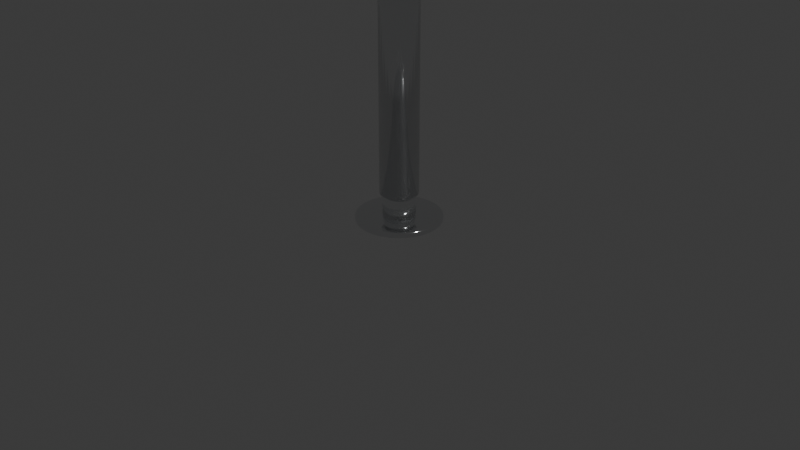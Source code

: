 # Source: Arbeitsplatten_Staender.blend  (saved by Blender 5.1.30; exported with 4.5.12 LTS)
import bpy
from mathutils import Matrix  # noqa: F401  (used for matrix-valued properties, if any)

bpy.ops.wm.read_factory_settings(use_empty=True)
scene = bpy.context.scene
scene.name = 'Scene'

# ---- collections
col_collection = bpy.data.collections.new('Collection'); scene.collection.children.link(col_collection)
col_arbeitsplatten_staender = bpy.data.collections.new('Arbeitsplatten_Staender'); scene.collection.children.link(col_arbeitsplatten_staender)

# ---- materials (node trees are filled in below, after node groups)
mat_edelstahl_poliert = bpy.data.materials.new('Edelstahl_poliert')
mat_edelstahl_poliert.diffuse_color = (0.85, 0.86, 0.87, 1.0)
mat_edelstahl_poliert.roughness = 0.08
mat_edelstahl_poliert.metallic = 1.0

# ---- material node trees
mat_edelstahl_poliert.use_nodes = True; mat_edelstahl_poliert.node_tree.nodes.clear()
_N = mat_edelstahl_poliert.node_tree.nodes; _L = mat_edelstahl_poliert.node_tree.links
n0 = _N.new('ShaderNodeBsdfPrincipled'); n0.name = 'Principled BSDF'; n0.location = (-200, 100)
n0.inputs[0].default_value = (0.85, 0.86, 0.87, 1.0)
n0.inputs[1].default_value = 1.0
n0.inputs[2].default_value = 0.08
n1 = _N.new('ShaderNodeOutputMaterial'); n1.name = 'Material Output'; n1.location = (200, 100)
_L.new(n0.outputs[0], n1.inputs[0])
n1.is_active_output = True

# ---- world
world_world = bpy.data.worlds.new('World'); scene.world = world_world
world_world.use_nodes = True; world_world.node_tree.nodes.clear()
_N = world_world.node_tree.nodes; _L = world_world.node_tree.links
n0 = _N.new('ShaderNodeOutputWorld'); n0.name = 'World Output'; n0.location = (200, 100)
n1 = _N.new('ShaderNodeBackground'); n1.name = 'Background'; n1.location = (-200, 100)
n1.inputs[0].default_value = (0.05088, 0.05088, 0.05088, 1.0)
_L.new(n1.outputs[0], n0.inputs[0])
n0.is_active_output = True
world_world.color = (0.05088, 0.05088, 0.05088)
world_world.sun_shadow_jitter_overblur = 0.0

# ---- cameras
cam_camera = bpy.data.cameras.new('Camera')
cam_camera.clip_end = 100.0
cam_camera.ortho_scale = 7.314

# ---- lights
light_light = bpy.data.lights.new('Light', 'POINT')
light_light.energy = 1000.0
light_light.shadow_soft_size = 0.1

# ---- meshes
me_cylinder = bpy.data.meshes.new('Cylinder')
me_cylinder.from_pydata([(0.0, 0.45, -0.03), (0.0, 0.45, 0.03), (0.08779, 0.4414, -0.03), (0.08779, 0.4414, 0.03), (0.1722, 0.4157, -0.03), (0.1722, 0.4157, 0.03), (0.25, 0.3742, -0.03), (0.25, 0.3742, 0.03), (0.3182, 0.3182, -0.03), (0.3182, 0.3182, 0.03), (0.3742, 0.25, -0.03), (0.3742, 0.25, 0.03), (0.4157, 0.1722, -0.03), (0.4157, 0.1722, 0.03), (0.4414, 0.08779, -0.03), (0.4414, 0.08779, 0.03), (0.45, 0.0, -0.03), (0.45, 0.0, 0.03), (0.4414, -0.08779, -0.03), (0.4414, -0.08779, 0.03), (0.4157, -0.1722, -0.03), (0.4157, -0.1722, 0.03), (0.3742, -0.25, -0.03), (0.3742, -0.25, 0.03), (0.3182, -0.3182, -0.03), (0.3182, -0.3182, 0.03), (0.25, -0.3742, -0.03), (0.25, -0.3742, 0.03), (0.1722, -0.4157, -0.03), (0.1722, -0.4157, 0.03), (0.08779, -0.4414, -0.03), (0.08779, -0.4414, 0.03), (0.0, -0.45, -0.03), (0.0, -0.45, 0.03), (-0.08779, -0.4414, -0.03), (-0.08779, -0.4414, 0.03), (-0.1722, -0.4157, -0.03), (-0.1722, -0.4157, 0.03), (-0.25, -0.3742, -0.03), (-0.25, -0.3742, 0.03), (-0.3182, -0.3182, -0.03), (-0.3182, -0.3182, 0.03), (-0.3742, -0.25, -0.03), (-0.3742, -0.25, 0.03), (-0.4157, -0.1722, -0.03), (-0.4157, -0.1722, 0.03), (-0.4414, -0.08779, -0.03), (-0.4414, -0.08779, 0.03), (-0.45, 0.0, -0.03), (-0.45, 0.0, 0.03), (-0.4414, 0.08779, -0.03), (-0.4414, 0.08779, 0.03), (-0.4157, 0.1722, -0.03), (-0.4157, 0.1722, 0.03), (-0.3742, 0.25, -0.03), (-0.3742, 0.25, 0.03), (-0.3182, 0.3182, -0.03), (-0.3182, 0.3182, 0.03), (-0.25, 0.3742, -0.03), (-0.25, 0.3742, 0.03), (-0.1722, 0.4157, -0.03), (-0.1722, 0.4157, 0.03), (-0.08779, 0.4414, -0.03), (-0.08779, 0.4414, 0.03)], [], [(0, 1, 3, 2), (2, 3, 5, 4), (4, 5, 7, 6), (6, 7, 9, 8), (8, 9, 11, 10), (10, 11, 13, 12), (12, 13, 15, 14), (14, 15, 17, 16), (16, 17, 19, 18), (18, 19, 21, 20), (20, 21, 23, 22), (22, 23, 25, 24), (24, 25, 27, 26), (26, 27, 29, 28), (28, 29, 31, 30), (30, 31, 33, 32), (32, 33, 35, 34), (34, 35, 37, 36), (36, 37, 39, 38), (38, 39, 41, 40), (40, 41, 43, 42), (42, 43, 45, 44), (44, 45, 47, 46), (46, 47, 49, 48), (48, 49, 51, 50), (50, 51, 53, 52), (52, 53, 55, 54), (54, 55, 57, 56), (56, 57, 59, 58), (58, 59, 61, 60), (3, 1, 63, 61, 59, 57, 55, 53, 51, 49, 47, 45, 43, 41, 39, 37, 35, 33, 31, 29, 27, 25, 23, 21, 19, 17, 15, 13, 11, 9, 7, 5), (60, 61, 63, 62), (62, 63, 1, 0), (0, 2, 4, 6, 8, 10, 12, 14, 16, 18, 20, 22, 24, 26, 28, 30, 32, 34, 36, 38, 40, 42, 44, 46, 48, 50, 52, 54, 56, 58, 60, 62)])
me_cylinder.polygons.foreach_set('use_smooth', [True] * 34)
_uv = me_cylinder.uv_layers.new(name='UVMap')
_uv.uv.foreach_set('vector', [1.0, 0.5, 1.0, 1.0, 0.9688, 1.0, 0.9688, 0.5, 0.9688, 0.5, 0.9688, 1.0, 0.9375, 1.0, 0.9375, 0.5, 0.9375, 0.5, 0.9375, 1.0, 0.9062, 1.0, 0.9062, 0.5, 0.9062, 0.5, 0.9062, 1.0, 0.875, 1.0, 0.875, 0.5, 0.875, 0.5, 0.875, 1.0, 0.8438, 1.0, 0.8438, 0.5, 0.8438, 0.5, 0.8438, 1.0, 0.8125, 1.0, 0.8125, 0.5, 0.8125, 0.5, 0.8125, 1.0, 0.7812, 1.0, 0.7812, 0.5, 0.7812, 0.5, 0.7812, 1.0, 0.75, 1.0, 0.75, 0.5, 0.75, 0.5, 0.75, 1.0, 0.7188, 1.0, 0.7188, 0.5, 0.7188, 0.5, 0.7188, 1.0, 0.6875, 1.0, 0.6875, 0.5, 0.6875, 0.5, 0.6875, 1.0, 0.6562, 1.0, 0.6562, 0.5, 0.6562, 0.5, 0.6562, 1.0, 0.625, 1.0, 0.625, 0.5, 0.625, 0.5, 0.625, 1.0, 0.5938, 1.0, 0.5938, 0.5, 0.5938, 0.5, 0.5938, 1.0, 0.5625, 1.0, 0.5625, 0.5, 0.5625, 0.5, 0.5625, 1.0, 0.5312, 1.0, 0.5312, 0.5, 0.5312, 0.5, 0.5312, 1.0, 0.5, 1.0, 0.5, 0.5, 0.5, 0.5, 0.5, 1.0, 0.4688, 1.0, 0.4688, 0.5, 0.4688, 0.5, 0.4688, 1.0, 0.4375, 1.0, 0.4375, 0.5, 0.4375, 0.5, 0.4375, 1.0, 0.4062, 1.0, 0.4062, 0.5, 0.4062, 0.5, 0.4062, 1.0, 0.375, 1.0, 0.375, 0.5, 0.375, 0.5, 0.375, 1.0, 0.3438, 1.0, 0.3438, 0.5, 0.3438, 0.5, 0.3438, 1.0, 0.3125, 1.0, 0.3125, 0.5, 0.3125, 0.5, 0.3125, 1.0, 0.2812, 1.0, 0.2812, 0.5, 0.2812, 0.5, 0.2812, 1.0, 0.25, 1.0, 0.25, 0.5, 0.25, 0.5, 0.25, 1.0, 0.2188, 1.0, 0.2188, 0.5, 0.2188, 0.5, 0.2188, 1.0, 0.1875, 1.0, 0.1875, 0.5, 0.1875, 0.5, 0.1875, 1.0, 0.1562, 1.0, 0.1562, 0.5, 0.1562, 0.5, 0.1562, 1.0, 0.125, 1.0, 0.125, 0.5, 0.125, 0.5, 0.125, 1.0, 0.09375, 1.0, 0.09375, 0.5, 0.09375, 0.5, 0.09375, 1.0, 0.0625, 1.0, 0.0625, 0.5, 0.2968, 0.4854, 0.25, 0.49, 0.2032, 0.4854, 0.1582, 0.4717, 0.1167, 0.4496, 0.08029, 0.4197, 0.05045, 0.3833, 0.02827, 0.3418, 0.01461, 0.2968, 0.01, 0.25, 0.01461, 0.2032, 0.02827, 0.1582, 0.05045, 0.1167, 0.08029, 0.08029, 0.1167, 0.05045, 0.1582, 0.02827, 0.2032, 0.01461, 0.25, 0.01, 0.2968, 0.01461, 0.3418, 0.02827, 0.3833, 0.05045, 0.4197, 0.08029, 0.4496, 0.1167, 0.4717, 0.1582, 0.4854, 0.2032, 0.49, 0.25, 0.4854, 0.2968, 0.4717, 0.3418, 0.4496, 0.3833, 0.4197, 0.4197, 0.3833, 0.4496, 0.3418, 0.4717, 0.0625, 0.5, 0.0625, 1.0, 0.03125, 1.0, 0.03125, 0.5, 0.03125, 0.5, 0.03125, 1.0, 0.0, 1.0, 0.0, 0.5, 0.75, 0.49, 0.7968, 0.4854, 0.8418, 0.4717, 0.8833, 0.4496, 0.9197, 0.4197, 0.9496, 0.3833, 0.9717, 0.3418, 0.9854, 0.2968, 0.99, 0.25, 0.9854, 0.2032, 0.9717, 0.1582, 0.9496, 0.1167, 0.9197, 0.08029, 0.8833, 0.05045, 0.8418, 0.02827, 0.7968, 0.01461, 0.75, 0.01, 0.7032, 0.01461, 0.6582, 0.02827, 0.6167, 0.05045, 0.5803, 0.08029, 0.5504, 0.1167, 0.5283, 0.1582, 0.5146, 0.2032, 0.51, 0.25, 0.5146, 0.2968, 0.5283, 0.3418, 0.5504, 0.3833, 0.5803, 0.4197, 0.6167, 0.4496, 0.6582, 0.4717, 0.7032, 0.4854])
me_cylinder.materials.append(mat_edelstahl_poliert)
me_cylinder.update()
me_cylinder_001 = bpy.data.meshes.new('Cylinder.001')
me_cylinder_001.from_pydata([(0.0, 0.17, -0.12), (0.0, 0.17, 0.12), (0.03317, 0.1667, -0.12), (0.03317, 0.1667, 0.12), (0.06506, 0.1571, -0.12), (0.06506, 0.1571, 0.12), (0.09445, 0.1413, -0.12), (0.09445, 0.1413, 0.12), (0.1202, 0.1202, -0.12), (0.1202, 0.1202, 0.12), (0.1413, 0.09445, -0.12), (0.1413, 0.09445, 0.12), (0.1571, 0.06506, -0.12), (0.1571, 0.06506, 0.12), (0.1667, 0.03317, -0.12), (0.1667, 0.03317, 0.12), (0.17, 0.0, -0.12), (0.17, 0.0, 0.12), (0.1667, -0.03317, -0.12), (0.1667, -0.03317, 0.12), (0.1571, -0.06506, -0.12), (0.1571, -0.06506, 0.12), (0.1413, -0.09445, -0.12), (0.1413, -0.09445, 0.12), (0.1202, -0.1202, -0.12), (0.1202, -0.1202, 0.12), (0.09445, -0.1413, -0.12), (0.09445, -0.1413, 0.12), (0.06506, -0.1571, -0.12), (0.06506, -0.1571, 0.12), (0.03317, -0.1667, -0.12), (0.03317, -0.1667, 0.12), (0.0, -0.17, -0.12), (0.0, -0.17, 0.12), (-0.03317, -0.1667, -0.12), (-0.03317, -0.1667, 0.12), (-0.06506, -0.1571, -0.12), (-0.06506, -0.1571, 0.12), (-0.09445, -0.1413, -0.12), (-0.09445, -0.1413, 0.12), (-0.1202, -0.1202, -0.12), (-0.1202, -0.1202, 0.12), (-0.1413, -0.09445, -0.12), (-0.1413, -0.09445, 0.12), (-0.1571, -0.06506, -0.12), (-0.1571, -0.06506, 0.12), (-0.1667, -0.03317, -0.12), (-0.1667, -0.03317, 0.12), (-0.17, 0.0, -0.12), (-0.17, 0.0, 0.12), (-0.1667, 0.03317, -0.12), (-0.1667, 0.03317, 0.12), (-0.1571, 0.06506, -0.12), (-0.1571, 0.06506, 0.12), (-0.1413, 0.09445, -0.12), (-0.1413, 0.09445, 0.12), (-0.1202, 0.1202, -0.12), (-0.1202, 0.1202, 0.12), (-0.09445, 0.1413, -0.12), (-0.09445, 0.1413, 0.12), (-0.06506, 0.1571, -0.12), (-0.06506, 0.1571, 0.12), (-0.03317, 0.1667, -0.12), (-0.03317, 0.1667, 0.12)], [], [(0, 1, 3, 2), (2, 3, 5, 4), (4, 5, 7, 6), (6, 7, 9, 8), (8, 9, 11, 10), (10, 11, 13, 12), (12, 13, 15, 14), (14, 15, 17, 16), (16, 17, 19, 18), (18, 19, 21, 20), (20, 21, 23, 22), (22, 23, 25, 24), (24, 25, 27, 26), (26, 27, 29, 28), (28, 29, 31, 30), (30, 31, 33, 32), (32, 33, 35, 34), (34, 35, 37, 36), (36, 37, 39, 38), (38, 39, 41, 40), (40, 41, 43, 42), (42, 43, 45, 44), (44, 45, 47, 46), (46, 47, 49, 48), (48, 49, 51, 50), (50, 51, 53, 52), (52, 53, 55, 54), (54, 55, 57, 56), (56, 57, 59, 58), (58, 59, 61, 60), (3, 1, 63, 61, 59, 57, 55, 53, 51, 49, 47, 45, 43, 41, 39, 37, 35, 33, 31, 29, 27, 25, 23, 21, 19, 17, 15, 13, 11, 9, 7, 5), (60, 61, 63, 62), (62, 63, 1, 0), (0, 2, 4, 6, 8, 10, 12, 14, 16, 18, 20, 22, 24, 26, 28, 30, 32, 34, 36, 38, 40, 42, 44, 46, 48, 50, 52, 54, 56, 58, 60, 62)])
me_cylinder_001.polygons.foreach_set('use_smooth', [True] * 34)
_uv = me_cylinder_001.uv_layers.new(name='UVMap')
_uv.uv.foreach_set('vector', [1.0, 0.5, 1.0, 1.0, 0.9688, 1.0, 0.9688, 0.5, 0.9688, 0.5, 0.9688, 1.0, 0.9375, 1.0, 0.9375, 0.5, 0.9375, 0.5, 0.9375, 1.0, 0.9062, 1.0, 0.9062, 0.5, 0.9062, 0.5, 0.9062, 1.0, 0.875, 1.0, 0.875, 0.5, 0.875, 0.5, 0.875, 1.0, 0.8438, 1.0, 0.8438, 0.5, 0.8438, 0.5, 0.8438, 1.0, 0.8125, 1.0, 0.8125, 0.5, 0.8125, 0.5, 0.8125, 1.0, 0.7812, 1.0, 0.7812, 0.5, 0.7812, 0.5, 0.7812, 1.0, 0.75, 1.0, 0.75, 0.5, 0.75, 0.5, 0.75, 1.0, 0.7188, 1.0, 0.7188, 0.5, 0.7188, 0.5, 0.7188, 1.0, 0.6875, 1.0, 0.6875, 0.5, 0.6875, 0.5, 0.6875, 1.0, 0.6562, 1.0, 0.6562, 0.5, 0.6562, 0.5, 0.6562, 1.0, 0.625, 1.0, 0.625, 0.5, 0.625, 0.5, 0.625, 1.0, 0.5938, 1.0, 0.5938, 0.5, 0.5938, 0.5, 0.5938, 1.0, 0.5625, 1.0, 0.5625, 0.5, 0.5625, 0.5, 0.5625, 1.0, 0.5312, 1.0, 0.5312, 0.5, 0.5312, 0.5, 0.5312, 1.0, 0.5, 1.0, 0.5, 0.5, 0.5, 0.5, 0.5, 1.0, 0.4688, 1.0, 0.4688, 0.5, 0.4688, 0.5, 0.4688, 1.0, 0.4375, 1.0, 0.4375, 0.5, 0.4375, 0.5, 0.4375, 1.0, 0.4062, 1.0, 0.4062, 0.5, 0.4062, 0.5, 0.4062, 1.0, 0.375, 1.0, 0.375, 0.5, 0.375, 0.5, 0.375, 1.0, 0.3438, 1.0, 0.3438, 0.5, 0.3438, 0.5, 0.3438, 1.0, 0.3125, 1.0, 0.3125, 0.5, 0.3125, 0.5, 0.3125, 1.0, 0.2812, 1.0, 0.2812, 0.5, 0.2812, 0.5, 0.2812, 1.0, 0.25, 1.0, 0.25, 0.5, 0.25, 0.5, 0.25, 1.0, 0.2188, 1.0, 0.2188, 0.5, 0.2188, 0.5, 0.2188, 1.0, 0.1875, 1.0, 0.1875, 0.5, 0.1875, 0.5, 0.1875, 1.0, 0.1562, 1.0, 0.1562, 0.5, 0.1562, 0.5, 0.1562, 1.0, 0.125, 1.0, 0.125, 0.5, 0.125, 0.5, 0.125, 1.0, 0.09375, 1.0, 0.09375, 0.5, 0.09375, 0.5, 0.09375, 1.0, 0.0625, 1.0, 0.0625, 0.5, 0.2968, 0.4854, 0.25, 0.49, 0.2032, 0.4854, 0.1582, 0.4717, 0.1167, 0.4496, 0.08029, 0.4197, 0.05045, 0.3833, 0.02827, 0.3418, 0.01461, 0.2968, 0.01, 0.25, 0.01461, 0.2032, 0.02827, 0.1582, 0.05045, 0.1167, 0.08029, 0.08029, 0.1167, 0.05045, 0.1582, 0.02827, 0.2032, 0.01461, 0.25, 0.01, 0.2968, 0.01461, 0.3418, 0.02827, 0.3833, 0.05045, 0.4197, 0.08029, 0.4496, 0.1167, 0.4717, 0.1582, 0.4854, 0.2032, 0.49, 0.25, 0.4854, 0.2968, 0.4717, 0.3418, 0.4496, 0.3833, 0.4197, 0.4197, 0.3833, 0.4496, 0.3418, 0.4717, 0.0625, 0.5, 0.0625, 1.0, 0.03125, 1.0, 0.03125, 0.5, 0.03125, 0.5, 0.03125, 1.0, 0.0, 1.0, 0.0, 0.5, 0.75, 0.49, 0.7968, 0.4854, 0.8418, 0.4717, 0.8833, 0.4496, 0.9197, 0.4197, 0.9496, 0.3833, 0.9717, 0.3418, 0.9854, 0.2968, 0.99, 0.25, 0.9854, 0.2032, 0.9717, 0.1582, 0.9496, 0.1167, 0.9197, 0.08029, 0.8833, 0.05045, 0.8418, 0.02827, 0.7968, 0.01461, 0.75, 0.01, 0.7032, 0.01461, 0.6582, 0.02827, 0.6167, 0.05045, 0.5803, 0.08029, 0.5504, 0.1167, 0.5283, 0.1582, 0.5146, 0.2032, 0.51, 0.25, 0.5146, 0.2968, 0.5283, 0.3418, 0.5504, 0.3833, 0.5803, 0.4197, 0.6167, 0.4496, 0.6582, 0.4717, 0.7032, 0.4854])
me_cylinder_001.materials.append(mat_edelstahl_poliert)
me_cylinder_001.update()
me_cylinder_002 = bpy.data.meshes.new('Cylinder.002')
me_cylinder_002.from_pydata([(0.0, 0.2, -3.87), (0.0, 0.2, 3.87), (0.03902, 0.1962, -3.87), (0.03902, 0.1962, 3.87), (0.07654, 0.1848, -3.87), (0.07654, 0.1848, 3.87), (0.1111, 0.1663, -3.87), (0.1111, 0.1663, 3.87), (0.1414, 0.1414, -3.87), (0.1414, 0.1414, 3.87), (0.1663, 0.1111, -3.87), (0.1663, 0.1111, 3.87), (0.1848, 0.07654, -3.87), (0.1848, 0.07654, 3.87), (0.1962, 0.03902, -3.87), (0.1962, 0.03902, 3.87), (0.2, 0.0, -3.87), (0.2, 0.0, 3.87), (0.1962, -0.03902, -3.87), (0.1962, -0.03902, 3.87), (0.1848, -0.07654, -3.87), (0.1848, -0.07654, 3.87), (0.1663, -0.1111, -3.87), (0.1663, -0.1111, 3.87), (0.1414, -0.1414, -3.87), (0.1414, -0.1414, 3.87), (0.1111, -0.1663, -3.87), (0.1111, -0.1663, 3.87), (0.07654, -0.1848, -3.87), (0.07654, -0.1848, 3.87), (0.03902, -0.1962, -3.87), (0.03902, -0.1962, 3.87), (0.0, -0.2, -3.87), (0.0, -0.2, 3.87), (-0.03902, -0.1962, -3.87), (-0.03902, -0.1962, 3.87), (-0.07654, -0.1848, -3.87), (-0.07654, -0.1848, 3.87), (-0.1111, -0.1663, -3.87), (-0.1111, -0.1663, 3.87), (-0.1414, -0.1414, -3.87), (-0.1414, -0.1414, 3.87), (-0.1663, -0.1111, -3.87), (-0.1663, -0.1111, 3.87), (-0.1848, -0.07654, -3.87), (-0.1848, -0.07654, 3.87), (-0.1962, -0.03902, -3.87), (-0.1962, -0.03902, 3.87), (-0.2, 0.0, -3.87), (-0.2, 0.0, 3.87), (-0.1962, 0.03902, -3.87), (-0.1962, 0.03902, 3.87), (-0.1848, 0.07654, -3.87), (-0.1848, 0.07654, 3.87), (-0.1663, 0.1111, -3.87), (-0.1663, 0.1111, 3.87), (-0.1414, 0.1414, -3.87), (-0.1414, 0.1414, 3.87), (-0.1111, 0.1663, -3.87), (-0.1111, 0.1663, 3.87), (-0.07654, 0.1848, -3.87), (-0.07654, 0.1848, 3.87), (-0.03902, 0.1962, -3.87), (-0.03902, 0.1962, 3.87)], [], [(0, 1, 3, 2), (2, 3, 5, 4), (4, 5, 7, 6), (6, 7, 9, 8), (8, 9, 11, 10), (10, 11, 13, 12), (12, 13, 15, 14), (14, 15, 17, 16), (16, 17, 19, 18), (18, 19, 21, 20), (20, 21, 23, 22), (22, 23, 25, 24), (24, 25, 27, 26), (26, 27, 29, 28), (28, 29, 31, 30), (30, 31, 33, 32), (32, 33, 35, 34), (34, 35, 37, 36), (36, 37, 39, 38), (38, 39, 41, 40), (40, 41, 43, 42), (42, 43, 45, 44), (44, 45, 47, 46), (46, 47, 49, 48), (48, 49, 51, 50), (50, 51, 53, 52), (52, 53, 55, 54), (54, 55, 57, 56), (56, 57, 59, 58), (58, 59, 61, 60), (3, 1, 63, 61, 59, 57, 55, 53, 51, 49, 47, 45, 43, 41, 39, 37, 35, 33, 31, 29, 27, 25, 23, 21, 19, 17, 15, 13, 11, 9, 7, 5), (60, 61, 63, 62), (62, 63, 1, 0), (0, 2, 4, 6, 8, 10, 12, 14, 16, 18, 20, 22, 24, 26, 28, 30, 32, 34, 36, 38, 40, 42, 44, 46, 48, 50, 52, 54, 56, 58, 60, 62)])
me_cylinder_002.polygons.foreach_set('use_smooth', [True] * 34)
_uv = me_cylinder_002.uv_layers.new(name='UVMap')
_uv.uv.foreach_set('vector', [1.0, 0.5, 1.0, 1.0, 0.9688, 1.0, 0.9688, 0.5, 0.9688, 0.5, 0.9688, 1.0, 0.9375, 1.0, 0.9375, 0.5, 0.9375, 0.5, 0.9375, 1.0, 0.9062, 1.0, 0.9062, 0.5, 0.9062, 0.5, 0.9062, 1.0, 0.875, 1.0, 0.875, 0.5, 0.875, 0.5, 0.875, 1.0, 0.8438, 1.0, 0.8438, 0.5, 0.8438, 0.5, 0.8438, 1.0, 0.8125, 1.0, 0.8125, 0.5, 0.8125, 0.5, 0.8125, 1.0, 0.7812, 1.0, 0.7812, 0.5, 0.7812, 0.5, 0.7812, 1.0, 0.75, 1.0, 0.75, 0.5, 0.75, 0.5, 0.75, 1.0, 0.7188, 1.0, 0.7188, 0.5, 0.7188, 0.5, 0.7188, 1.0, 0.6875, 1.0, 0.6875, 0.5, 0.6875, 0.5, 0.6875, 1.0, 0.6562, 1.0, 0.6562, 0.5, 0.6562, 0.5, 0.6562, 1.0, 0.625, 1.0, 0.625, 0.5, 0.625, 0.5, 0.625, 1.0, 0.5938, 1.0, 0.5938, 0.5, 0.5938, 0.5, 0.5938, 1.0, 0.5625, 1.0, 0.5625, 0.5, 0.5625, 0.5, 0.5625, 1.0, 0.5312, 1.0, 0.5312, 0.5, 0.5312, 0.5, 0.5312, 1.0, 0.5, 1.0, 0.5, 0.5, 0.5, 0.5, 0.5, 1.0, 0.4688, 1.0, 0.4688, 0.5, 0.4688, 0.5, 0.4688, 1.0, 0.4375, 1.0, 0.4375, 0.5, 0.4375, 0.5, 0.4375, 1.0, 0.4062, 1.0, 0.4062, 0.5, 0.4062, 0.5, 0.4062, 1.0, 0.375, 1.0, 0.375, 0.5, 0.375, 0.5, 0.375, 1.0, 0.3438, 1.0, 0.3438, 0.5, 0.3438, 0.5, 0.3438, 1.0, 0.3125, 1.0, 0.3125, 0.5, 0.3125, 0.5, 0.3125, 1.0, 0.2812, 1.0, 0.2812, 0.5, 0.2812, 0.5, 0.2812, 1.0, 0.25, 1.0, 0.25, 0.5, 0.25, 0.5, 0.25, 1.0, 0.2188, 1.0, 0.2188, 0.5, 0.2188, 0.5, 0.2188, 1.0, 0.1875, 1.0, 0.1875, 0.5, 0.1875, 0.5, 0.1875, 1.0, 0.1562, 1.0, 0.1562, 0.5, 0.1562, 0.5, 0.1562, 1.0, 0.125, 1.0, 0.125, 0.5, 0.125, 0.5, 0.125, 1.0, 0.09375, 1.0, 0.09375, 0.5, 0.09375, 0.5, 0.09375, 1.0, 0.0625, 1.0, 0.0625, 0.5, 0.2968, 0.4854, 0.25, 0.49, 0.2032, 0.4854, 0.1582, 0.4717, 0.1167, 0.4496, 0.08029, 0.4197, 0.05045, 0.3833, 0.02827, 0.3418, 0.01461, 0.2968, 0.01, 0.25, 0.01461, 0.2032, 0.02827, 0.1582, 0.05045, 0.1167, 0.08029, 0.08029, 0.1167, 0.05045, 0.1582, 0.02827, 0.2032, 0.01461, 0.25, 0.01, 0.2968, 0.01461, 0.3418, 0.02827, 0.3833, 0.05045, 0.4197, 0.08029, 0.4496, 0.1167, 0.4717, 0.1582, 0.4854, 0.2032, 0.49, 0.25, 0.4854, 0.2968, 0.4717, 0.3418, 0.4496, 0.3833, 0.4197, 0.4197, 0.3833, 0.4496, 0.3418, 0.4717, 0.0625, 0.5, 0.0625, 1.0, 0.03125, 1.0, 0.03125, 0.5, 0.03125, 0.5, 0.03125, 1.0, 0.0, 1.0, 0.0, 0.5, 0.75, 0.49, 0.7968, 0.4854, 0.8418, 0.4717, 0.8833, 0.4496, 0.9197, 0.4197, 0.9496, 0.3833, 0.9717, 0.3418, 0.9854, 0.2968, 0.99, 0.25, 0.9854, 0.2032, 0.9717, 0.1582, 0.9496, 0.1167, 0.9197, 0.08029, 0.8833, 0.05045, 0.8418, 0.02827, 0.7968, 0.01461, 0.75, 0.01, 0.7032, 0.01461, 0.6582, 0.02827, 0.6167, 0.05045, 0.5803, 0.08029, 0.5504, 0.1167, 0.5283, 0.1582, 0.5146, 0.2032, 0.51, 0.25, 0.5146, 0.2968, 0.5283, 0.3418, 0.5504, 0.3833, 0.5803, 0.4197, 0.6167, 0.4496, 0.6582, 0.4717, 0.7032, 0.4854])
me_cylinder_002.materials.append(mat_edelstahl_poliert)
me_cylinder_002.update()
me_cylinder_003 = bpy.data.meshes.new('Cylinder.003')
me_cylinder_003.from_pydata([(0.0, 0.4, -0.03), (0.0, 0.4, 0.03), (0.07804, 0.3923, -0.03), (0.07804, 0.3923, 0.03), (0.1531, 0.3696, -0.03), (0.1531, 0.3696, 0.03), (0.2222, 0.3326, -0.03), (0.2222, 0.3326, 0.03), (0.2828, 0.2828, -0.03), (0.2828, 0.2828, 0.03), (0.3326, 0.2222, -0.03), (0.3326, 0.2222, 0.03), (0.3696, 0.1531, -0.03), (0.3696, 0.1531, 0.03), (0.3923, 0.07804, -0.03), (0.3923, 0.07804, 0.03), (0.4, 0.0, -0.03), (0.4, 0.0, 0.03), (0.3923, -0.07804, -0.03), (0.3923, -0.07804, 0.03), (0.3696, -0.1531, -0.03), (0.3696, -0.1531, 0.03), (0.3326, -0.2222, -0.03), (0.3326, -0.2222, 0.03), (0.2828, -0.2828, -0.03), (0.2828, -0.2828, 0.03), (0.2222, -0.3326, -0.03), (0.2222, -0.3326, 0.03), (0.1531, -0.3696, -0.03), (0.1531, -0.3696, 0.03), (0.07804, -0.3923, -0.03), (0.07804, -0.3923, 0.03), (0.0, -0.4, -0.03), (0.0, -0.4, 0.03), (-0.07804, -0.3923, -0.03), (-0.07804, -0.3923, 0.03), (-0.1531, -0.3696, -0.03), (-0.1531, -0.3696, 0.03), (-0.2222, -0.3326, -0.03), (-0.2222, -0.3326, 0.03), (-0.2828, -0.2828, -0.03), (-0.2828, -0.2828, 0.03), (-0.3326, -0.2222, -0.03), (-0.3326, -0.2222, 0.03), (-0.3696, -0.1531, -0.03), (-0.3696, -0.1531, 0.03), (-0.3923, -0.07804, -0.03), (-0.3923, -0.07804, 0.03), (-0.4, 0.0, -0.03), (-0.4, 0.0, 0.03), (-0.3923, 0.07804, -0.03), (-0.3923, 0.07804, 0.03), (-0.3696, 0.1531, -0.03), (-0.3696, 0.1531, 0.03), (-0.3326, 0.2222, -0.03), (-0.3326, 0.2222, 0.03), (-0.2828, 0.2828, -0.03), (-0.2828, 0.2828, 0.03), (-0.2222, 0.3326, -0.03), (-0.2222, 0.3326, 0.03), (-0.1531, 0.3696, -0.03), (-0.1531, 0.3696, 0.03), (-0.07804, 0.3923, -0.03), (-0.07804, 0.3923, 0.03)], [], [(0, 1, 3, 2), (2, 3, 5, 4), (4, 5, 7, 6), (6, 7, 9, 8), (8, 9, 11, 10), (10, 11, 13, 12), (12, 13, 15, 14), (14, 15, 17, 16), (16, 17, 19, 18), (18, 19, 21, 20), (20, 21, 23, 22), (22, 23, 25, 24), (24, 25, 27, 26), (26, 27, 29, 28), (28, 29, 31, 30), (30, 31, 33, 32), (32, 33, 35, 34), (34, 35, 37, 36), (36, 37, 39, 38), (38, 39, 41, 40), (40, 41, 43, 42), (42, 43, 45, 44), (44, 45, 47, 46), (46, 47, 49, 48), (48, 49, 51, 50), (50, 51, 53, 52), (52, 53, 55, 54), (54, 55, 57, 56), (56, 57, 59, 58), (58, 59, 61, 60), (3, 1, 63, 61, 59, 57, 55, 53, 51, 49, 47, 45, 43, 41, 39, 37, 35, 33, 31, 29, 27, 25, 23, 21, 19, 17, 15, 13, 11, 9, 7, 5), (60, 61, 63, 62), (62, 63, 1, 0), (0, 2, 4, 6, 8, 10, 12, 14, 16, 18, 20, 22, 24, 26, 28, 30, 32, 34, 36, 38, 40, 42, 44, 46, 48, 50, 52, 54, 56, 58, 60, 62)])
me_cylinder_003.polygons.foreach_set('use_smooth', [True] * 34)
_uv = me_cylinder_003.uv_layers.new(name='UVMap')
_uv.uv.foreach_set('vector', [1.0, 0.5, 1.0, 1.0, 0.9688, 1.0, 0.9688, 0.5, 0.9688, 0.5, 0.9688, 1.0, 0.9375, 1.0, 0.9375, 0.5, 0.9375, 0.5, 0.9375, 1.0, 0.9062, 1.0, 0.9062, 0.5, 0.9062, 0.5, 0.9062, 1.0, 0.875, 1.0, 0.875, 0.5, 0.875, 0.5, 0.875, 1.0, 0.8438, 1.0, 0.8438, 0.5, 0.8438, 0.5, 0.8438, 1.0, 0.8125, 1.0, 0.8125, 0.5, 0.8125, 0.5, 0.8125, 1.0, 0.7812, 1.0, 0.7812, 0.5, 0.7812, 0.5, 0.7812, 1.0, 0.75, 1.0, 0.75, 0.5, 0.75, 0.5, 0.75, 1.0, 0.7188, 1.0, 0.7188, 0.5, 0.7188, 0.5, 0.7188, 1.0, 0.6875, 1.0, 0.6875, 0.5, 0.6875, 0.5, 0.6875, 1.0, 0.6562, 1.0, 0.6562, 0.5, 0.6562, 0.5, 0.6562, 1.0, 0.625, 1.0, 0.625, 0.5, 0.625, 0.5, 0.625, 1.0, 0.5938, 1.0, 0.5938, 0.5, 0.5938, 0.5, 0.5938, 1.0, 0.5625, 1.0, 0.5625, 0.5, 0.5625, 0.5, 0.5625, 1.0, 0.5312, 1.0, 0.5312, 0.5, 0.5312, 0.5, 0.5312, 1.0, 0.5, 1.0, 0.5, 0.5, 0.5, 0.5, 0.5, 1.0, 0.4688, 1.0, 0.4688, 0.5, 0.4688, 0.5, 0.4688, 1.0, 0.4375, 1.0, 0.4375, 0.5, 0.4375, 0.5, 0.4375, 1.0, 0.4062, 1.0, 0.4062, 0.5, 0.4062, 0.5, 0.4062, 1.0, 0.375, 1.0, 0.375, 0.5, 0.375, 0.5, 0.375, 1.0, 0.3438, 1.0, 0.3438, 0.5, 0.3438, 0.5, 0.3438, 1.0, 0.3125, 1.0, 0.3125, 0.5, 0.3125, 0.5, 0.3125, 1.0, 0.2812, 1.0, 0.2812, 0.5, 0.2812, 0.5, 0.2812, 1.0, 0.25, 1.0, 0.25, 0.5, 0.25, 0.5, 0.25, 1.0, 0.2188, 1.0, 0.2188, 0.5, 0.2188, 0.5, 0.2188, 1.0, 0.1875, 1.0, 0.1875, 0.5, 0.1875, 0.5, 0.1875, 1.0, 0.1562, 1.0, 0.1562, 0.5, 0.1562, 0.5, 0.1562, 1.0, 0.125, 1.0, 0.125, 0.5, 0.125, 0.5, 0.125, 1.0, 0.09375, 1.0, 0.09375, 0.5, 0.09375, 0.5, 0.09375, 1.0, 0.0625, 1.0, 0.0625, 0.5, 0.2968, 0.4854, 0.25, 0.49, 0.2032, 0.4854, 0.1582, 0.4717, 0.1167, 0.4496, 0.08029, 0.4197, 0.05045, 0.3833, 0.02827, 0.3418, 0.01461, 0.2968, 0.01, 0.25, 0.01461, 0.2032, 0.02827, 0.1582, 0.05045, 0.1167, 0.08029, 0.08029, 0.1167, 0.05045, 0.1582, 0.02827, 0.2032, 0.01461, 0.25, 0.01, 0.2968, 0.01461, 0.3418, 0.02827, 0.3833, 0.05045, 0.4197, 0.08029, 0.4496, 0.1167, 0.4717, 0.1582, 0.4854, 0.2032, 0.49, 0.25, 0.4854, 0.2968, 0.4717, 0.3418, 0.4496, 0.3833, 0.4197, 0.4197, 0.3833, 0.4496, 0.3418, 0.4717, 0.0625, 0.5, 0.0625, 1.0, 0.03125, 1.0, 0.03125, 0.5, 0.03125, 0.5, 0.03125, 1.0, 0.0, 1.0, 0.0, 0.5, 0.75, 0.49, 0.7968, 0.4854, 0.8418, 0.4717, 0.8833, 0.4496, 0.9197, 0.4197, 0.9496, 0.3833, 0.9717, 0.3418, 0.9854, 0.2968, 0.99, 0.25, 0.9854, 0.2032, 0.9717, 0.1582, 0.9496, 0.1167, 0.9197, 0.08029, 0.8833, 0.05045, 0.8418, 0.02827, 0.7968, 0.01461, 0.75, 0.01, 0.7032, 0.01461, 0.6582, 0.02827, 0.6167, 0.05045, 0.5803, 0.08029, 0.5504, 0.1167, 0.5283, 0.1582, 0.5146, 0.2032, 0.51, 0.25, 0.5146, 0.2968, 0.5283, 0.3418, 0.5504, 0.3833, 0.5803, 0.4197, 0.6167, 0.4496, 0.6582, 0.4717, 0.7032, 0.4854])
me_cylinder_003.materials.append(mat_edelstahl_poliert)
me_cylinder_003.update()
me_cylinder_004 = bpy.data.meshes.new('Cylinder.004')
me_cylinder_004.from_pydata([(0.0, 0.04, -0.01), (0.0, 0.04, 0.01), (0.02, 0.03464, -0.01), (0.02, 0.03464, 0.01), (0.03464, 0.02, -0.01), (0.03464, 0.02, 0.01), (0.04, 0.0, -0.01), (0.04, 0.0, 0.01), (0.03464, -0.02, -0.01), (0.03464, -0.02, 0.01), (0.02, -0.03464, -0.01), (0.02, -0.03464, 0.01), (0.0, -0.04, -0.01), (0.0, -0.04, 0.01), (-0.02, -0.03464, -0.01), (-0.02, -0.03464, 0.01), (-0.03464, -0.02, -0.01), (-0.03464, -0.02, 0.01), (-0.04, 0.0, -0.01), (-0.04, 0.0, 0.01), (-0.03464, 0.02, -0.01), (-0.03464, 0.02, 0.01), (-0.02, 0.03464, -0.01), (-0.02, 0.03464, 0.01)], [], [(0, 1, 3, 2), (2, 3, 5, 4), (4, 5, 7, 6), (6, 7, 9, 8), (8, 9, 11, 10), (10, 11, 13, 12), (12, 13, 15, 14), (14, 15, 17, 16), (16, 17, 19, 18), (18, 19, 21, 20), (3, 1, 23, 21, 19, 17, 15, 13, 11, 9, 7, 5), (20, 21, 23, 22), (22, 23, 1, 0), (0, 2, 4, 6, 8, 10, 12, 14, 16, 18, 20, 22)])
me_cylinder_004.polygons.foreach_set('use_smooth', [True] * 14)
_uv = me_cylinder_004.uv_layers.new(name='UVMap')
_uv.uv.foreach_set('vector', [1.0, 0.5, 1.0, 1.0, 0.9167, 1.0, 0.9167, 0.5, 0.9167, 0.5, 0.9167, 1.0, 0.8333, 1.0, 0.8333, 0.5, 0.8333, 0.5, 0.8333, 1.0, 0.75, 1.0, 0.75, 0.5, 0.75, 0.5, 0.75, 1.0, 0.6667, 1.0, 0.6667, 0.5, 0.6667, 0.5, 0.6667, 1.0, 0.5833, 1.0, 0.5833, 0.5, 0.5833, 0.5, 0.5833, 1.0, 0.5, 1.0, 0.5, 0.5, 0.5, 0.5, 0.5, 1.0, 0.4167, 1.0, 0.4167, 0.5, 0.4167, 0.5, 0.4167, 1.0, 0.3333, 1.0, 0.3333, 0.5, 0.3333, 0.5, 0.3333, 1.0, 0.25, 1.0, 0.25, 0.5, 0.25, 0.5, 0.25, 1.0, 0.1667, 1.0, 0.1667, 0.5, 0.37, 0.4578, 0.25, 0.49, 0.13, 0.4578, 0.04215, 0.37, 0.01, 0.25, 0.04215, 0.13, 0.13, 0.04215, 0.25, 0.01, 0.37, 0.04215, 0.4578, 0.13, 0.49, 0.25, 0.4578, 0.37, 0.1667, 0.5, 0.1667, 1.0, 0.08333, 1.0, 0.08333, 0.5, 0.08333, 0.5, 0.08333, 1.0, 7.451e-08, 1.0, 7.451e-08, 0.5, 0.75, 0.49, 0.87, 0.4578, 0.9578, 0.37, 0.99, 0.25, 0.9578, 0.13, 0.87, 0.04215, 0.75, 0.01, 0.63, 0.04215, 0.5422, 0.13, 0.51, 0.25, 0.5422, 0.37, 0.63, 0.4578])
me_cylinder_004.materials.append(mat_edelstahl_poliert)
me_cylinder_004.update()
me_cylinder_005 = bpy.data.meshes.new('Cylinder.005')
me_cylinder_005.from_pydata([(0.0, 0.04, -0.01), (0.0, 0.04, 0.01), (0.02, 0.03464, -0.01), (0.02, 0.03464, 0.01), (0.03464, 0.02, -0.01), (0.03464, 0.02, 0.01), (0.04, 0.0, -0.01), (0.04, 0.0, 0.01), (0.03464, -0.02, -0.01), (0.03464, -0.02, 0.01), (0.02, -0.03464, -0.01), (0.02, -0.03464, 0.01), (0.0, -0.04, -0.01), (0.0, -0.04, 0.01), (-0.02, -0.03464, -0.01), (-0.02, -0.03464, 0.01), (-0.03464, -0.02, -0.01), (-0.03464, -0.02, 0.01), (-0.04, 0.0, -0.01), (-0.04, 0.0, 0.01), (-0.03464, 0.02, -0.01), (-0.03464, 0.02, 0.01), (-0.02, 0.03464, -0.01), (-0.02, 0.03464, 0.01)], [], [(0, 1, 3, 2), (2, 3, 5, 4), (4, 5, 7, 6), (6, 7, 9, 8), (8, 9, 11, 10), (10, 11, 13, 12), (12, 13, 15, 14), (14, 15, 17, 16), (16, 17, 19, 18), (18, 19, 21, 20), (3, 1, 23, 21, 19, 17, 15, 13, 11, 9, 7, 5), (20, 21, 23, 22), (22, 23, 1, 0), (0, 2, 4, 6, 8, 10, 12, 14, 16, 18, 20, 22)])
me_cylinder_005.polygons.foreach_set('use_smooth', [True] * 14)
_uv = me_cylinder_005.uv_layers.new(name='UVMap')
_uv.uv.foreach_set('vector', [1.0, 0.5, 1.0, 1.0, 0.9167, 1.0, 0.9167, 0.5, 0.9167, 0.5, 0.9167, 1.0, 0.8333, 1.0, 0.8333, 0.5, 0.8333, 0.5, 0.8333, 1.0, 0.75, 1.0, 0.75, 0.5, 0.75, 0.5, 0.75, 1.0, 0.6667, 1.0, 0.6667, 0.5, 0.6667, 0.5, 0.6667, 1.0, 0.5833, 1.0, 0.5833, 0.5, 0.5833, 0.5, 0.5833, 1.0, 0.5, 1.0, 0.5, 0.5, 0.5, 0.5, 0.5, 1.0, 0.4167, 1.0, 0.4167, 0.5, 0.4167, 0.5, 0.4167, 1.0, 0.3333, 1.0, 0.3333, 0.5, 0.3333, 0.5, 0.3333, 1.0, 0.25, 1.0, 0.25, 0.5, 0.25, 0.5, 0.25, 1.0, 0.1667, 1.0, 0.1667, 0.5, 0.37, 0.4578, 0.25, 0.49, 0.13, 0.4578, 0.04215, 0.37, 0.01, 0.25, 0.04215, 0.13, 0.13, 0.04215, 0.25, 0.01, 0.37, 0.04215, 0.4578, 0.13, 0.49, 0.25, 0.4578, 0.37, 0.1667, 0.5, 0.1667, 1.0, 0.08333, 1.0, 0.08333, 0.5, 0.08333, 0.5, 0.08333, 1.0, 7.451e-08, 1.0, 7.451e-08, 0.5, 0.75, 0.49, 0.87, 0.4578, 0.9578, 0.37, 0.99, 0.25, 0.9578, 0.13, 0.87, 0.04215, 0.75, 0.01, 0.63, 0.04215, 0.5422, 0.13, 0.51, 0.25, 0.5422, 0.37, 0.63, 0.4578])
me_cylinder_005.materials.append(mat_edelstahl_poliert)
me_cylinder_005.update()
me_cylinder_006 = bpy.data.meshes.new('Cylinder.006')
me_cylinder_006.from_pydata([(0.0, 0.04, -0.01), (0.0, 0.04, 0.01), (0.02, 0.03464, -0.01), (0.02, 0.03464, 0.01), (0.03464, 0.02, -0.01), (0.03464, 0.02, 0.01), (0.04, 0.0, -0.01), (0.04, 0.0, 0.01), (0.03464, -0.02, -0.01), (0.03464, -0.02, 0.01), (0.02, -0.03464, -0.01), (0.02, -0.03464, 0.01), (0.0, -0.04, -0.01), (0.0, -0.04, 0.01), (-0.02, -0.03464, -0.01), (-0.02, -0.03464, 0.01), (-0.03464, -0.02, -0.01), (-0.03464, -0.02, 0.01), (-0.04, 0.0, -0.01), (-0.04, 0.0, 0.01), (-0.03464, 0.02, -0.01), (-0.03464, 0.02, 0.01), (-0.02, 0.03464, -0.01), (-0.02, 0.03464, 0.01)], [], [(0, 1, 3, 2), (2, 3, 5, 4), (4, 5, 7, 6), (6, 7, 9, 8), (8, 9, 11, 10), (10, 11, 13, 12), (12, 13, 15, 14), (14, 15, 17, 16), (16, 17, 19, 18), (18, 19, 21, 20), (3, 1, 23, 21, 19, 17, 15, 13, 11, 9, 7, 5), (20, 21, 23, 22), (22, 23, 1, 0), (0, 2, 4, 6, 8, 10, 12, 14, 16, 18, 20, 22)])
me_cylinder_006.polygons.foreach_set('use_smooth', [True] * 14)
_uv = me_cylinder_006.uv_layers.new(name='UVMap')
_uv.uv.foreach_set('vector', [1.0, 0.5, 1.0, 1.0, 0.9167, 1.0, 0.9167, 0.5, 0.9167, 0.5, 0.9167, 1.0, 0.8333, 1.0, 0.8333, 0.5, 0.8333, 0.5, 0.8333, 1.0, 0.75, 1.0, 0.75, 0.5, 0.75, 0.5, 0.75, 1.0, 0.6667, 1.0, 0.6667, 0.5, 0.6667, 0.5, 0.6667, 1.0, 0.5833, 1.0, 0.5833, 0.5, 0.5833, 0.5, 0.5833, 1.0, 0.5, 1.0, 0.5, 0.5, 0.5, 0.5, 0.5, 1.0, 0.4167, 1.0, 0.4167, 0.5, 0.4167, 0.5, 0.4167, 1.0, 0.3333, 1.0, 0.3333, 0.5, 0.3333, 0.5, 0.3333, 1.0, 0.25, 1.0, 0.25, 0.5, 0.25, 0.5, 0.25, 1.0, 0.1667, 1.0, 0.1667, 0.5, 0.37, 0.4578, 0.25, 0.49, 0.13, 0.4578, 0.04215, 0.37, 0.01, 0.25, 0.04215, 0.13, 0.13, 0.04215, 0.25, 0.01, 0.37, 0.04215, 0.4578, 0.13, 0.49, 0.25, 0.4578, 0.37, 0.1667, 0.5, 0.1667, 1.0, 0.08333, 1.0, 0.08333, 0.5, 0.08333, 0.5, 0.08333, 1.0, 7.451e-08, 1.0, 7.451e-08, 0.5, 0.75, 0.49, 0.87, 0.4578, 0.9578, 0.37, 0.99, 0.25, 0.9578, 0.13, 0.87, 0.04215, 0.75, 0.01, 0.63, 0.04215, 0.5422, 0.13, 0.51, 0.25, 0.5422, 0.37, 0.63, 0.4578])
me_cylinder_006.materials.append(mat_edelstahl_poliert)
me_cylinder_006.update()

# ---- objects
ob_light = bpy.data.objects.new('Light', light_light)
ob_camera = bpy.data.objects.new('Camera', cam_camera)
ob_arbeitsplatten_staender = bpy.data.objects.new('Arbeitsplatten_Staender', None)
ob_staender_bein_bodenrosette = bpy.data.objects.new('Staender_Bein_Bodenrosette', me_cylinder)
ob_staender_bein_stellfuss = bpy.data.objects.new('Staender_Bein_Stellfuss', me_cylinder_001)
ob_staender_bein_rohr_d40 = bpy.data.objects.new('Staender_Bein_Rohr_D40', me_cylinder_002)
ob_staender_bein_kopfplatte = bpy.data.objects.new('Staender_Bein_Kopfplatte', me_cylinder_003)
ob_staender_bein_schraube_1 = bpy.data.objects.new('Staender_Bein_Schraube_1', me_cylinder_004)
ob_staender_bein_schraube_2 = bpy.data.objects.new('Staender_Bein_Schraube_2', me_cylinder_005)
ob_staender_bein_schraube_3 = bpy.data.objects.new('Staender_Bein_Schraube_3', me_cylinder_006)
ob_staender_bein = bpy.data.objects.new('Staender_Bein', None)

# ---- transforms, parenting, visibility, modifiers, constraints
ob_light.location = (4.076, 1.005, 5.904)
ob_light.rotation_euler = (0.6503, 0.05522, 1.866)
ob_light.lock_rotations_4d = False
ob_light.empty_display_type = 'ARROWS'
ob_light.color = (0.0, 0.0, 0.0, 0.0)
ob_light.lineart.crease_threshold = 0.0
ob_camera.location = (7.359, -6.926, 4.958)
ob_camera.rotation_euler = (1.109, 0.0, 0.8149)
ob_camera.lock_rotations_4d = False
ob_camera.empty_display_type = 'ARROWS'
ob_camera.color = (0.0, 0.0, 0.0, 0.0)
ob_camera.display_type = 'WIRE'
ob_camera.lineart.crease_threshold = 0.0
ob_arbeitsplatten_staender.location = (0.0, 0.0, 0.0)
ob_arbeitsplatten_staender.lock_location = (True, True, True)
ob_arbeitsplatten_staender.lock_rotation = (True, True, True)
ob_arbeitsplatten_staender.lock_scale = (True, True, True)
ob_arbeitsplatten_staender.empty_display_size = 0.5
ob_staender_bein_bodenrosette.parent = ob_staender_bein
ob_staender_bein_bodenrosette.matrix_parent_inverse = Matrix(((1.0, -0.0, 0.0, -1.5), (-0.0, 1.0, -0.0, -5.35), (0.0, -0.0, 1.0, -3.9), (-0.0, 0.0, -0.0, 1.0)))
ob_staender_bein_bodenrosette.location = (1.5, 5.35, 3.93)
ob_staender_bein_bodenrosette.lock_location = (True, True, True)
ob_staender_bein_bodenrosette.lock_rotation = (True, True, True)
ob_staender_bein_bodenrosette.lock_scale = (True, True, True)
_m = ob_staender_bein_bodenrosette.modifiers.new('Bevel', 'BEVEL')
_m.width = 0.02
_m.width_pct = 0.02
_m.segments = 3
ob_staender_bein_stellfuss.parent = ob_staender_bein
ob_staender_bein_stellfuss.matrix_parent_inverse = Matrix(((1.0, -0.0, 0.0, -1.5), (-0.0, 1.0, -0.0, -5.35), (0.0, -0.0, 1.0, -3.9), (-0.0, 0.0, -0.0, 1.0)))
ob_staender_bein_stellfuss.location = (1.5, 5.35, 4.08)
ob_staender_bein_stellfuss.lock_location = (True, True, True)
ob_staender_bein_stellfuss.lock_rotation = (True, True, True)
ob_staender_bein_stellfuss.lock_scale = (True, True, True)
ob_staender_bein_rohr_d40.parent = ob_staender_bein
ob_staender_bein_rohr_d40.matrix_parent_inverse = Matrix(((1.0, -0.0, 0.0, -1.5), (-0.0, 1.0, -0.0, -5.35), (0.0, -0.0, 1.0, -3.9), (-0.0, 0.0, -0.0, 1.0)))
ob_staender_bein_rohr_d40.location = (1.5, 5.35, 8.07)
ob_staender_bein_rohr_d40.lock_location = (True, True, True)
ob_staender_bein_rohr_d40.lock_rotation = (True, True, True)
ob_staender_bein_rohr_d40.lock_scale = (True, True, True)
ob_staender_bein_kopfplatte.parent = ob_staender_bein
ob_staender_bein_kopfplatte.matrix_parent_inverse = Matrix(((1.0, -0.0, 0.0, -1.5), (-0.0, 1.0, -0.0, -5.35), (0.0, -0.0, 1.0, -3.9), (-0.0, 0.0, -0.0, 1.0)))
ob_staender_bein_kopfplatte.location = (1.5, 5.35, 11.97)
ob_staender_bein_kopfplatte.lock_location = (True, True, True)
ob_staender_bein_kopfplatte.lock_rotation = (True, True, True)
ob_staender_bein_kopfplatte.lock_scale = (True, True, True)
_m = ob_staender_bein_kopfplatte.modifiers.new('Bevel', 'BEVEL')
_m.width = 0.015
_m.width_pct = 0.015
_m.segments = 3
ob_staender_bein_schraube_1.parent = ob_staender_bein
ob_staender_bein_schraube_1.matrix_parent_inverse = Matrix(((1.0, -0.0, 0.0, -1.5), (-0.0, 1.0, -0.0, -5.35), (0.0, -0.0, 1.0, -3.9), (-0.0, 0.0, -0.0, 1.0)))
ob_staender_bein_schraube_1.location = (1.5, 5.65, 11.93)
ob_staender_bein_schraube_1.lock_location = (True, True, True)
ob_staender_bein_schraube_1.lock_rotation = (True, True, True)
ob_staender_bein_schraube_1.lock_scale = (True, True, True)
ob_staender_bein_schraube_2.parent = ob_staender_bein
ob_staender_bein_schraube_2.matrix_parent_inverse = Matrix(((1.0, -0.0, 0.0, -1.5), (-0.0, 1.0, -0.0, -5.35), (0.0, -0.0, 1.0, -3.9), (-0.0, 0.0, -0.0, 1.0)))
ob_staender_bein_schraube_2.location = (1.24, 5.2, 11.93)
ob_staender_bein_schraube_2.lock_location = (True, True, True)
ob_staender_bein_schraube_2.lock_rotation = (True, True, True)
ob_staender_bein_schraube_2.lock_scale = (True, True, True)
ob_staender_bein_schraube_3.parent = ob_staender_bein
ob_staender_bein_schraube_3.matrix_parent_inverse = Matrix(((1.0, -0.0, 0.0, -1.5), (-0.0, 1.0, -0.0, -5.35), (0.0, -0.0, 1.0, -3.9), (-0.0, 0.0, -0.0, 1.0)))
ob_staender_bein_schraube_3.location = (1.76, 5.2, 11.93)
ob_staender_bein_schraube_3.lock_location = (True, True, True)
ob_staender_bein_schraube_3.lock_rotation = (True, True, True)
ob_staender_bein_schraube_3.lock_scale = (True, True, True)
ob_staender_bein.parent = ob_arbeitsplatten_staender
ob_staender_bein.location = (0.0, 0.0, 0.0)
ob_staender_bein.empty_display_type = 'SINGLE_ARROW'

# ---- collection membership
col_collection.objects.link(ob_light)
col_collection.objects.link(ob_camera)
col_arbeitsplatten_staender.objects.link(ob_arbeitsplatten_staender)
col_arbeitsplatten_staender.objects.link(ob_staender_bein_bodenrosette)
col_arbeitsplatten_staender.objects.link(ob_staender_bein_stellfuss)
col_arbeitsplatten_staender.objects.link(ob_staender_bein_rohr_d40)
col_arbeitsplatten_staender.objects.link(ob_staender_bein_kopfplatte)
col_arbeitsplatten_staender.objects.link(ob_staender_bein_schraube_1)
col_arbeitsplatten_staender.objects.link(ob_staender_bein_schraube_2)
col_arbeitsplatten_staender.objects.link(ob_staender_bein_schraube_3)
col_arbeitsplatten_staender.objects.link(ob_staender_bein)

# ---- scene / render settings (as saved in the file)
scene.camera = ob_camera
scene.frame_start = 1; scene.frame_end = 250; scene.frame_set(1)
scene.render.engine = 'BLENDER_EEVEE_NEXT'
scene.render.bake_bias = 0.0
scene.render.bake_samples = 0
scene.cycles.sampling_pattern = 'TABULATED_SOBOL'
scene.eevee.use_volume_custom_range = False
bpy.context.view_layer.update()
